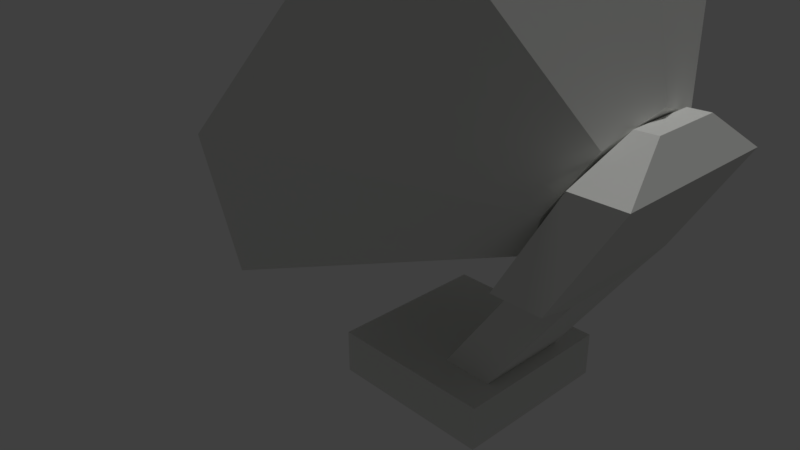 # Source: Antennae.blend  (saved by Blender 2.79.0; exported with 4.5.12 LTS)
import bpy
from mathutils import Matrix  # noqa: F401  (used for matrix-valued properties, if any)

bpy.ops.wm.read_factory_settings(use_empty=True)
scene = bpy.context.scene
scene.name = 'Scene'

# ---- collections
col_collection_1 = bpy.data.collections.new('Collection 1'); scene.collection.children.link(col_collection_1)

# ---- materials (node trees are filled in below, after node groups)
mat_material_001 = bpy.data.materials.new('Material.001')
mat_material_001.alpha_threshold = 0.0
mat_material_001.use_transparent_shadow = False
mat_material_001.diffuse_color = (0.7941, 0.8, 0.7697, 1.0)
mat_material_001.roughness = 0.5

# ---- material node trees

# ---- world
world_world = bpy.data.worlds.new('World'); scene.world = world_world
world_world.color = (0.05088, 0.05088, 0.05088)
world_world.use_sun_shadow = False
world_world.sun_shadow_jitter_overblur = 0.0
world_world.cycles.sampling_method = 'MANUAL'

# ---- cameras
cam_camera = bpy.data.cameras.new('Camera')
cam_camera.clip_end = 100.0
cam_camera.lens = 35.0
cam_camera.sensor_width = 32.0
cam_camera.sensor_height = 18.0
cam_camera.ortho_scale = 7.314
cam_camera.dof.focus_distance = 0.0
cam_camera.dof.aperture_fstop = 128.0

# ---- lights
light_hemi = bpy.data.lights.new('Hemi', 'SUN')
light_hemi.transmission_factor = 0.0
light_hemi.angle = 0.1993
light_hemi.energy = 1.0
light_hemi.shadow_buffer_clip_start = 0.5
light_hemi.shadow_soft_size = 0.1
light_hemi.shadow_cascade_max_distance = 1000.0

# ---- meshes
me_cube_001 = bpy.data.meshes.new('Cube.001')
me_cube_001.from_pydata([(1.944, -0.5766, -0.3803), (2.564, -0.5766, -0.3697), (1.944, 0.5766, -0.3803), (2.564, 0.5766, -0.3697), (1.283, -0.4731, -0.9153), (2.229, -0.4731, -0.9065), (1.283, 0.4731, -0.9153), (2.229, 0.4731, -0.9065), (2.756, 1.0, -0.9017), (0.7558, 1.0, -0.9202), (0.7558, -1.0, -0.9202), (2.756, -1.0, -0.9017), (2.233, 0.4731, -1.31), (1.286, 0.4731, -1.319), (1.286, -0.4731, -1.319), (2.233, -0.4731, -1.31), (3.4, 0.9945, 2.06), (1.589, 2.544, 2.137), (3.734, 0.7032, 2.679), (3.085, 1.239, 4.915), (3.872, -3.736e-06, 2.935), (3.161, 0.8525, 5.063), (3.734, -0.7032, 2.679), (2.52, -2.383, 3.847), (3.4, -0.9945, 2.06), (2.336, -2.559, 3.543), (3.066, -0.7032, 1.441), (0.846, -1.314, 0.7764), (2.927, -3.675e-06, 1.185), (0.7713, -0.9268, 0.6363), (3.066, 0.7032, 1.441), (1.409, 2.4, 1.814), (3.054, 1.309, 5.177), (1.404, 2.768, 2.134), (3.129, 0.9262, 5.317), (2.447, -2.569, 4.02), (2.267, -2.741, 3.722), (0.6257, -1.39, 0.6686), (0.5435, -1.017, 0.5205), (1.226, 2.622, 1.813), (3.301, -3.85e-06, 5.82), (2.848, 2.307, 4.979), (1.752, -3.262, 2.949), (2.848, -2.307, 4.979), (0.2033, -3.675e-06, 0.07772), (0.657, -2.307, 0.9186), (1.752, 3.262, 2.949), (0.657, 2.307, 0.9186), (3.339, -3.824e-06, 5.208), (2.957, 1.939, 4.501), (2.037, -2.742, 2.795), (2.957, -1.939, 4.501), (0.7351, -3.675e-06, 0.3823), (1.116, -1.939, 1.089), (2.037, 2.742, 2.795), (1.116, 1.939, 1.089), (-0.7665, 0.06897, 4.577), (-0.7731, 0.1024, 4.564), (-0.8418, -0.2513, 4.437), (-0.8261, -0.2364, 4.463), (-0.9924, -0.1008, 4.158), (-0.9852, -0.1333, 4.171), (-0.9172, 0.2298, 4.299), (-0.9328, 0.2171, 4.271), (-0.7638, 0.06253, 4.554), (-0.7704, 0.0963, 4.542), (-0.8359, -0.2354, 4.422), (-0.8197, -0.22, 4.448), (-0.9725, -0.09289, 4.168), (-0.966, -0.1267, 4.18), (-0.901, 0.2103, 4.299), (-0.9168, 0.1977, 4.271), (-0.6871, -0.1639, 4.159), (-1.291, -0.2113, 4.42), (-0.6871, 0.1148, 4.159), (-1.291, 0.1623, 4.42), (-0.5584, -0.1639, 4.406), (-1.119, -0.2113, 4.751), (-0.5584, 0.1148, 4.406), (-1.119, 0.1623, 4.751), (-1.33, -0.2948, 4.346), (-1.33, 0.2457, 4.346), (-1.08, 0.2457, 4.825), (-1.08, -0.2948, 4.825), (-1.412, -0.2113, 4.483), (-1.412, 0.1623, 4.483), (-1.239, 0.1623, 4.814), (-1.239, -0.2113, 4.814), (-0.7475, 0.2457, 4.043), (-0.7475, -0.2948, 4.043), (-0.498, 0.2457, 4.522), (-0.498, -0.2948, 4.522), (-0.4686, 0.1148, 4.045), (-0.4686, -0.1639, 4.045), (-0.34, 0.1148, 4.292), (-0.34, -0.1639, 4.292), (0.7509, 1.0, -0.3842), (0.7509, -1.0, -0.3842), (2.751, -1.0, -0.3657), (2.751, 1.0, -0.3657), (2.897, 0.5766, 1.013), (2.897, -0.5766, 1.013), (3.517, -0.5766, 1.024), (3.517, 0.5766, 1.024), (2.897, 1.029, 1.093), (2.897, -1.029, 1.093), (3.517, -1.029, 1.103), (3.517, 1.029, 1.103), (3.65, 1.029, 2.395), (3.65, -1.029, 2.395), (4.269, -1.029, 2.406), (4.269, 1.029, 2.406), (3.834, 0.4174, 2.827), (3.834, -0.4174, 2.827), (4.085, -0.4174, 2.838), (4.085, 0.4174, 2.838)], [], [(1, 3, 103, 102), (96, 99, 8, 9), (7, 5, 15, 12), (10, 11, 98, 97), (96, 9, 10, 97), (8, 99, 98, 11), (7, 6, 9, 8), (6, 4, 10, 9), (5, 7, 8, 11), (4, 5, 11, 10), (13, 12, 15, 14), (6, 7, 12, 13), (5, 4, 14, 15), (4, 6, 13, 14), (16, 46, 41, 18), (18, 41, 40, 20), (20, 40, 43, 22), (22, 43, 42, 24), (24, 42, 45, 26), (26, 45, 44, 28), (49, 54, 55, 52, 53, 50, 51, 48), (28, 44, 47, 30), (30, 47, 46, 16), (16, 18, 20, 22, 24, 26, 28, 30), (54, 49, 41, 46), (37, 27, 69, 61), (48, 51, 43, 40), (23, 25, 66, 67), (50, 53, 45, 42), (25, 36, 58, 66), (52, 55, 47, 44), (19, 21, 64, 65), (32, 34, 40, 41), (35, 36, 42, 43), (37, 38, 44, 45), (39, 33, 46, 47), (21, 19, 49, 48), (25, 23, 51, 50), (29, 27, 53, 52), (17, 31, 55, 54), (33, 17, 54, 46), (19, 32, 41, 49), (34, 21, 48, 40), (23, 35, 43, 51), (36, 25, 50, 42), (27, 37, 45, 53), (38, 29, 52, 44), (31, 39, 47, 55), (65, 64, 56, 57), (67, 66, 58, 59), (69, 68, 60, 61), (71, 70, 62, 63), (27, 29, 68, 69), (29, 38, 60, 68), (31, 17, 70, 71), (34, 32, 57, 56), (39, 31, 71, 63), (17, 33, 62, 70), (36, 35, 59, 58), (32, 19, 65, 57), (38, 37, 61, 60), (21, 34, 56, 64), (33, 39, 63, 62), (35, 23, 67, 59), (89, 80, 81, 88), (88, 81, 82, 90), (90, 82, 83, 91), (91, 83, 80, 89), (76, 72, 93, 95), (73, 77, 87, 84), (73, 75, 81, 80), (75, 79, 82, 81), (79, 77, 83, 82), (77, 73, 80, 83), (86, 85, 84, 87), (79, 75, 85, 86), (77, 79, 86, 87), (75, 73, 84, 85), (74, 72, 89, 88), (78, 74, 88, 90), (76, 78, 90, 91), (72, 76, 91, 89), (92, 94, 95, 93), (74, 78, 94, 92), (78, 76, 95, 94), (72, 74, 92, 93), (0, 2, 96, 97), (1, 0, 97, 98), (3, 1, 98, 99), (2, 3, 99, 96), (103, 100, 104, 107), (2, 0, 101, 100), (3, 2, 100, 103), (0, 1, 102, 101), (106, 107, 111, 110), (101, 102, 106, 105), (102, 103, 107, 106), (100, 101, 105, 104), (110, 111, 115, 114), (104, 105, 109, 108), (107, 104, 108, 111), (105, 106, 110, 109), (113, 114, 115, 112), (108, 109, 113, 112), (111, 108, 112, 115), (109, 110, 114, 113)])
_uv = me_cube_001.uv_layers.new(name='UVMap')
_uv.uv.foreach_set('vector', [0.5034, 0.5492, 0.5936, 0.5492, 0.5936, 0.6874, 0.5034, 0.6874, 0.2392, 0.8171, 0.2392, 0.9853, 0.1974, 0.9854, 0.1974, 0.8173, 0.6289, 0.9707, 0.6289, 0.891, 0.6583, 0.891, 0.6583, 0.9707, 0.281, 0.8173, 0.281, 0.9855, 0.2392, 0.9854, 0.2392, 0.8171, 0.871, 0.8289, 0.9099, 0.8289, 0.9099, 0.9972, 0.871, 0.9972, 0.7817, 0.8286, 0.8207, 0.8286, 0.8207, 0.997, 0.7817, 0.997, 0.7415, 0.5954, 0.6692, 0.5941, 0.6289, 0.5492, 0.7817, 0.5519, 0.6692, 0.5941, 0.6692, 0.6735, 0.6289, 0.7171, 0.6289, 0.5492, 0.7415, 0.6748, 0.7415, 0.5954, 0.7817, 0.5519, 0.7817, 0.7198, 0.6692, 0.6735, 0.7415, 0.6748, 0.7817, 0.7198, 0.6289, 0.7171, 0.5096, 0.8471, 0.5819, 0.8484, 0.5819, 0.9278, 0.5096, 0.9265, 0.3205, 0.8968, 0.3205, 0.8173, 0.352, 0.8171, 0.352, 0.8967, 0.5819, 0.9267, 0.5819, 0.8471, 0.6134, 0.8472, 0.6134, 0.9268, 0.6583, 0.9707, 0.6583, 0.891, 0.6876, 0.891, 0.6876, 0.9707, 0.7399, 0.3583, 0.721, 0.5492, 0.5422, 0.4688, 0.6853, 0.3338, 0.6853, 0.3338, 0.5422, 0.4688, 0.4681, 0.2746, 0.6628, 0.2746, 0.6628, 0.2746, 0.4681, 0.2746, 0.5422, 0.08043, 0.6853, 0.2154, 0.6853, 0.2154, 0.5422, 0.08043, 0.721, 0.0, 0.7399, 0.1909, 0.7399, 0.1909, 0.721, 0.0, 0.8998, 0.08043, 0.7944, 0.2154, 0.1974, 0.767, 0.02133, 0.8952, 0.0, 0.6957, 0.1909, 0.7062, 0.3126, 0.4652, 0.1496, 0.4661, 0.03441, 0.3421, 0.0344, 0.1657, 0.1496, 0.04022, 0.3126, 0.03923, 0.4278, 0.1633, 0.4278, 0.3397, 0.1909, 0.7062, 0.0, 0.6957, 0.02133, 0.508, 0.1974, 0.649, 0.7944, 0.3338, 0.8998, 0.4688, 0.721, 0.5492, 0.7399, 0.3583, 0.7399, 0.3583, 0.6853, 0.3338, 0.6628, 0.2746, 0.6853, 0.2154, 0.7399, 0.1909, 0.7944, 0.2154, 0.817, 0.2746, 0.7944, 0.3338, 0.1496, 0.4661, 0.3126, 0.4652, 0.331, 0.5068, 0.1371, 0.508, 0.9831, 0.3294, 0.9636, 0.3294, 0.964, 0.0, 0.9657, 0.0, 0.4278, 0.3397, 0.4278, 0.1633, 0.4681, 0.1476, 0.4681, 0.3575, 0.8984, 0.8289, 0.871, 0.8191, 0.896, 0.5492, 0.8984, 0.55, 0.3126, 0.03923, 0.1496, 0.04022, 0.1371, 0.001177, 0.331, 0.0, 0.9831, 0.003118, 1.0, 0.0, 1.0, 0.3399, 0.9985, 0.3402, 0.0344, 0.1657, 0.03441, 0.3421, 3.728e-08, 0.3604, 0.0, 0.1504, 0.3891, 0.8321, 0.3582, 0.8265, 0.3864, 0.508, 0.3891, 0.5085, 0.3794, 0.4374, 0.4021, 0.4126, 0.4681, 0.3575, 0.331, 0.5068, 0.4008, 0.09395, 0.381, 0.0696, 0.331, 0.0, 0.4681, 0.1476, 0.4522, 0.8049, 0.4527, 0.7722, 0.4619, 0.6816, 0.4619, 0.883, 0.06574, 0.4182, 0.08777, 0.4412, 0.1371, 0.508, 3.728e-08, 0.3604, 0.388, 0.3997, 0.3646, 0.4245, 0.3126, 0.4652, 0.4278, 0.3397, 0.3654, 0.07923, 0.3855, 0.1042, 0.4278, 0.1633, 0.3126, 0.03923, 0.08002, 0.1015, 0.1029, 0.07644, 0.1496, 0.04022, 0.0344, 0.1657, 0.0994, 0.426, 0.07721, 0.403, 0.03441, 0.3421, 0.1496, 0.4661, 0.08777, 0.4412, 0.0994, 0.426, 0.1496, 0.4661, 0.1371, 0.508, 0.3646, 0.4245, 0.3794, 0.4374, 0.331, 0.5068, 0.3126, 0.4652, 0.4021, 0.4126, 0.388, 0.3997, 0.4278, 0.3397, 0.4681, 0.3575, 0.3855, 0.1042, 0.4008, 0.09395, 0.4681, 0.1476, 0.4278, 0.1633, 0.381, 0.0696, 0.3654, 0.07923, 0.3126, 0.03923, 0.331, 0.0, 0.1029, 0.07644, 0.09217, 0.06473, 0.1371, 0.001177, 0.1496, 0.04022, 0.06895, 0.08842, 0.08002, 0.1015, 0.0344, 0.1657, 0.0, 0.1504, 0.07721, 0.403, 0.06574, 0.4182, 3.728e-08, 0.3604, 0.03441, 0.3421, 0.4619, 0.6848, 0.462, 0.6817, 0.4636, 0.6816, 0.4636, 0.6846, 0.4651, 0.6819, 0.4651, 0.6848, 0.4636, 0.6844, 0.4636, 0.6816, 0.814, 0.5493, 0.8168, 0.5492, 0.8168, 0.5507, 0.814, 0.5507, 0.4667, 0.6816, 0.4667, 0.6845, 0.4651, 0.6846, 0.4651, 0.6817, 0.4522, 0.9166, 0.4196, 0.9166, 0.4381, 0.6816, 0.4409, 0.6816, 0.9474, 0.5513, 0.9678, 0.5492, 0.9678, 0.8845, 0.966, 0.8847, 0.8105, 0.8286, 0.7817, 0.8205, 0.808, 0.5492, 0.8105, 0.5499, 0.3891, 0.5141, 0.4196, 0.508, 0.4196, 0.8231, 0.4169, 0.8236, 0.9474, 0.8567, 0.925, 0.8543, 0.9454, 0.5492, 0.9474, 0.5494, 0.8998, 0.002393, 0.9224, 0.0, 0.9224, 0.3227, 0.9204, 0.323, 0.8984, 0.5595, 0.925, 0.5492, 0.925, 0.8235, 0.9227, 0.8244, 0.9433, 0.332, 0.9224, 0.3304, 0.9414, 0.0, 0.9433, 0.0001369, 0.8425, 0.8003, 0.8105, 0.8003, 0.814, 0.5507, 0.8168, 0.5507, 0.9433, 0.001904, 0.9636, 0.0, 0.9636, 0.3367, 0.9618, 0.3369, 0.8425, 0.5579, 0.871, 0.5492, 0.871, 0.8216, 0.8685, 0.8224, 0.9855, 0.8897, 0.9678, 0.8875, 0.9839, 0.5492, 0.9855, 0.5494, 0.08421, 0.8962, 0.08421, 0.9493, 0.04208, 0.9484, 0.04208, 0.8952, 0.6876, 0.9463, 0.6876, 0.8911, 0.7298, 0.891, 0.7298, 0.9462, 0.0, 0.9497, 1.165e-08, 0.8962, 0.04208, 0.8952, 0.04208, 0.9487, 0.7719, 0.891, 0.7719, 0.9462, 0.7298, 0.9463, 0.7298, 0.891, 0.4196, 0.847, 0.4196, 0.8704, 0.4003, 0.8704, 0.4003, 0.847, 0.8314, 0.8286, 0.8314, 0.86, 0.8207, 0.86, 0.8207, 0.8286, 0.1197, 0.9337, 0.1197, 0.9022, 0.1262, 0.8952, 0.1262, 0.9407, 0.1197, 0.9022, 0.0907, 0.9022, 0.08421, 0.8952, 0.1262, 0.8952, 0.0907, 0.9022, 0.0907, 0.9337, 0.08421, 0.9407, 0.08421, 0.8952, 0.0907, 0.9337, 0.1197, 0.9337, 0.1262, 0.9407, 0.08421, 0.9407, 0.1682, 0.8952, 0.1972, 0.8952, 0.1972, 0.9266, 0.1682, 0.9266, 0.6134, 0.8784, 0.6134, 0.8471, 0.624, 0.8471, 0.624, 0.8785, 0.831, 0.8602, 0.831, 0.8915, 0.8207, 0.8913, 0.8207, 0.86, 0.6236, 0.8785, 0.6236, 0.9098, 0.6134, 0.9101, 0.6134, 0.8787, 0.158, 0.9297, 0.158, 0.9062, 0.1682, 0.8952, 0.1682, 0.9407, 0.1364, 0.9297, 0.158, 0.9297, 0.1682, 0.9407, 0.1262, 0.9407, 0.1364, 0.9062, 0.1364, 0.9297, 0.1262, 0.9407, 0.1262, 0.8952, 0.158, 0.9062, 0.1364, 0.9062, 0.1262, 0.8952, 0.1682, 0.8952, 0.1898, 0.9501, 0.1682, 0.9501, 0.1682, 0.9266, 0.1898, 0.9266, 0.4196, 0.8236, 0.4196, 0.847, 0.4003, 0.847, 0.4003, 0.8236, 0.8105, 0.8237, 0.8105, 0.8003, 0.8292, 0.8008, 0.8292, 0.8242, 0.4188, 0.8704, 0.4188, 0.8938, 0.4003, 0.8942, 0.4003, 0.8708, 0.7197, 0.7568, 0.7197, 0.8534, 0.6289, 0.891, 0.6289, 0.7233, 0.7667, 0.7556, 0.7197, 0.7568, 0.6289, 0.7233, 0.7808, 0.7198, 0.7667, 0.8523, 0.7667, 0.7556, 0.7808, 0.7198, 0.7808, 0.8875, 0.7197, 0.8534, 0.7667, 0.8523, 0.7808, 0.8875, 0.6289, 0.891, 0.4196, 0.9695, 0.4196, 0.9186, 0.4543, 0.9166, 0.4543, 0.9675, 0.2327, 0.508, 0.3229, 0.508, 0.3229, 0.6463, 0.2327, 0.6463, 0.8314, 0.8525, 0.871, 0.8224, 0.871, 0.964, 0.8314, 0.9941, 0.281, 0.8171, 0.3205, 0.8473, 0.3205, 0.989, 0.281, 0.9588, 0.4681, 0.6937, 0.6289, 0.6937, 0.6289, 0.8187, 0.4681, 0.8187, 0.3562, 0.8975, 0.3562, 0.9484, 0.3205, 0.9477, 0.3205, 0.8968, 0.5034, 0.6874, 0.5936, 0.6874, 0.6289, 0.6937, 0.4681, 0.6937, 0.2327, 0.6463, 0.3229, 0.6463, 0.3582, 0.6526, 0.1974, 0.6526, 0.4681, 0.8187, 0.6289, 0.8187, 0.5811, 0.8471, 0.5159, 0.8471, 0.1974, 0.6526, 0.3582, 0.6526, 0.3582, 0.7776, 0.1974, 0.7776, 0.5096, 0.9733, 0.4681, 1.0, 0.4681, 0.8738, 0.5096, 0.8471, 0.3998, 0.9851, 0.3582, 0.9583, 0.3582, 0.8321, 0.3998, 0.859, 0.4259, 0.5569, 0.4448, 0.5564, 0.4448, 0.6264, 0.4259, 0.6269, 0.1974, 0.7776, 0.3582, 0.7776, 0.3104, 0.8171, 0.2452, 0.8171, 0.4666, 0.6805, 0.4196, 0.6816, 0.4259, 0.6269, 0.4448, 0.6264, 0.4196, 0.5091, 0.4666, 0.508, 0.4448, 0.5564, 0.4259, 0.5569])
me_cube_001.materials.append(mat_material_001)
me_cube_001.use_remesh_preserve_volume = False
me_cube_001.use_remesh_preserve_attributes = False
me_cube_001.use_mirror_vertex_groups = False
me_cube_001.update()

# ---- objects
ob_hemi = bpy.data.objects.new('Hemi', light_hemi)
ob_cube = bpy.data.objects.new('Cube', me_cube_001)
ob_camera = bpy.data.objects.new('Camera', cam_camera)

# ---- transforms, parenting, visibility, modifiers, constraints
ob_hemi.location = (-2.573, -0.05491, 9.049)
ob_hemi.lineart.crease_threshold = 0.0
ob_cube.location = (0.0, 0.0, 0.0)
ob_cube.lineart.crease_threshold = 0.0
ob_camera.location = (7.481, -6.508, 5.344)
ob_camera.rotation_euler = (1.109, 0.0, 0.8149)
ob_camera.lock_rotations_4d = False
ob_camera.empty_display_type = 'ARROWS'
ob_camera.color = (0.0, 0.0, 0.0, 0.0)
ob_camera.display_type = 'WIRE'
ob_camera.lineart.crease_threshold = 0.0

# ---- collection membership
col_collection_1.objects.link(ob_hemi)
col_collection_1.objects.link(ob_cube)
col_collection_1.objects.link(ob_camera)

# ---- scene / render settings (as saved in the file)
scene.camera = ob_camera
scene.frame_start = 1; scene.frame_end = 250; scene.frame_set(101)
scene.render.engine = 'BLENDER_EEVEE_NEXT'
scene.render.resolution_percentage = 50
scene.render.dither_intensity = 0.0
scene.cycles.use_denoising = False
scene.cycles.samples = 128
scene.cycles.sampling_pattern = 'TABULATED_SOBOL'
scene.cycles.use_adaptive_sampling = False
scene.cycles.use_light_tree = False
scene.cycles.blur_glossy = 0.0
scene.cycles.sample_clamp_indirect = 0.0
scene.view_settings.view_transform = 'Standard'
bpy.context.view_layer.update()
